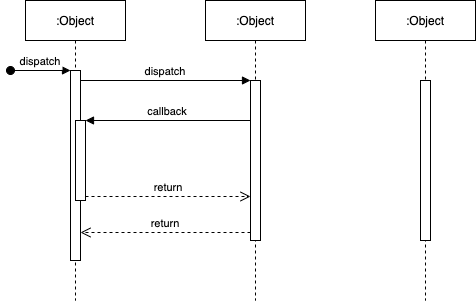

The diagram above was exported from draw.io. Its source (the exported page's mxGraphModel, read from the mxfile embedded in the PNG):
<mxGraphModel dx="1040" dy="611" grid="1" gridSize="10" guides="1" tooltips="1" connect="1" arrows="1" fold="1" page="1" pageScale="1" pageWidth="850" pageHeight="1100" math="0" shadow="0">
  <root>
    <mxCell id="0" />
    <mxCell id="1" parent="0" />
    <mxCell id="3nuBFxr9cyL0pnOWT2aG-1" value=":Object" style="shape=umlLifeline;perimeter=lifelinePerimeter;container=1;collapsible=0;recursiveResize=0;rounded=0;shadow=0;strokeWidth=1;" parent="1" vertex="1">
      <mxGeometry x="120" y="80" width="100" height="300" as="geometry" />
    </mxCell>
    <mxCell id="3nuBFxr9cyL0pnOWT2aG-2" value="" style="points=[];perimeter=orthogonalPerimeter;rounded=0;shadow=0;strokeWidth=1;" parent="3nuBFxr9cyL0pnOWT2aG-1" vertex="1">
      <mxGeometry x="45" y="70" width="10" height="190" as="geometry" />
    </mxCell>
    <mxCell id="3nuBFxr9cyL0pnOWT2aG-3" value="dispatch" style="verticalAlign=bottom;startArrow=oval;endArrow=block;startSize=8;shadow=0;strokeWidth=1;" parent="3nuBFxr9cyL0pnOWT2aG-1" target="3nuBFxr9cyL0pnOWT2aG-2" edge="1">
      <mxGeometry relative="1" as="geometry">
        <mxPoint x="-15" y="70" as="sourcePoint" />
      </mxGeometry>
    </mxCell>
    <mxCell id="3nuBFxr9cyL0pnOWT2aG-4" value="" style="points=[];perimeter=orthogonalPerimeter;rounded=0;shadow=0;strokeWidth=1;" parent="3nuBFxr9cyL0pnOWT2aG-1" vertex="1">
      <mxGeometry x="50" y="120" width="10" height="80" as="geometry" />
    </mxCell>
    <mxCell id="3nuBFxr9cyL0pnOWT2aG-5" value=":Object" style="shape=umlLifeline;perimeter=lifelinePerimeter;container=1;collapsible=0;recursiveResize=0;rounded=0;shadow=0;strokeWidth=1;" parent="1" vertex="1">
      <mxGeometry x="300" y="80" width="100" height="300" as="geometry" />
    </mxCell>
    <mxCell id="3nuBFxr9cyL0pnOWT2aG-6" value="" style="points=[];perimeter=orthogonalPerimeter;rounded=0;shadow=0;strokeWidth=1;" parent="3nuBFxr9cyL0pnOWT2aG-5" vertex="1">
      <mxGeometry x="45" y="80" width="10" height="160" as="geometry" />
    </mxCell>
    <mxCell id="3nuBFxr9cyL0pnOWT2aG-7" value="return" style="verticalAlign=bottom;endArrow=open;dashed=1;endSize=8;exitX=0;exitY=0.95;shadow=0;strokeWidth=1;" parent="1" source="3nuBFxr9cyL0pnOWT2aG-6" target="3nuBFxr9cyL0pnOWT2aG-2" edge="1">
      <mxGeometry relative="1" as="geometry">
        <mxPoint x="275" y="236" as="targetPoint" />
      </mxGeometry>
    </mxCell>
    <mxCell id="3nuBFxr9cyL0pnOWT2aG-8" value="dispatch" style="verticalAlign=bottom;endArrow=block;entryX=0;entryY=0;shadow=0;strokeWidth=1;" parent="1" source="3nuBFxr9cyL0pnOWT2aG-2" target="3nuBFxr9cyL0pnOWT2aG-6" edge="1">
      <mxGeometry relative="1" as="geometry">
        <mxPoint x="275" y="160" as="sourcePoint" />
      </mxGeometry>
    </mxCell>
    <mxCell id="3nuBFxr9cyL0pnOWT2aG-9" value="callback" style="verticalAlign=bottom;endArrow=block;entryX=1;entryY=0;shadow=0;strokeWidth=1;" parent="1" source="3nuBFxr9cyL0pnOWT2aG-6" target="3nuBFxr9cyL0pnOWT2aG-4" edge="1">
      <mxGeometry relative="1" as="geometry">
        <mxPoint x="240" y="200" as="sourcePoint" />
      </mxGeometry>
    </mxCell>
    <mxCell id="3nuBFxr9cyL0pnOWT2aG-10" value="return" style="verticalAlign=bottom;endArrow=open;dashed=1;endSize=8;exitX=1;exitY=0.95;shadow=0;strokeWidth=1;" parent="1" source="3nuBFxr9cyL0pnOWT2aG-4" target="3nuBFxr9cyL0pnOWT2aG-6" edge="1">
      <mxGeometry relative="1" as="geometry">
        <mxPoint x="240" y="257" as="targetPoint" />
      </mxGeometry>
    </mxCell>
    <mxCell id="A28U5Ei6StIplwCfdiTQ-1" value=":Object" style="shape=umlLifeline;perimeter=lifelinePerimeter;container=1;collapsible=0;recursiveResize=0;rounded=0;shadow=0;strokeWidth=1;" vertex="1" parent="1">
      <mxGeometry x="470" y="80" width="100" height="300" as="geometry" />
    </mxCell>
    <mxCell id="A28U5Ei6StIplwCfdiTQ-2" value="" style="points=[];perimeter=orthogonalPerimeter;rounded=0;shadow=0;strokeWidth=1;" vertex="1" parent="A28U5Ei6StIplwCfdiTQ-1">
      <mxGeometry x="45" y="80" width="10" height="160" as="geometry" />
    </mxCell>
  </root>
</mxGraphModel>